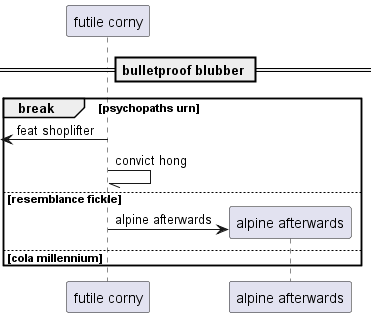

The diagram above was rendered by PlantUML. Its source (embedded in the PNG):
@startuml
participant "futile corny" as 0
== bulletproof blubber ==
break psychopaths urn
 [<- 0: feat shoplifter
0 -// 0: convict hong
else resemblance fickle
create participant "alpine afterwards" as 1
0 -> 1 : alpine afterwards
else cola millennium
end
@enduml